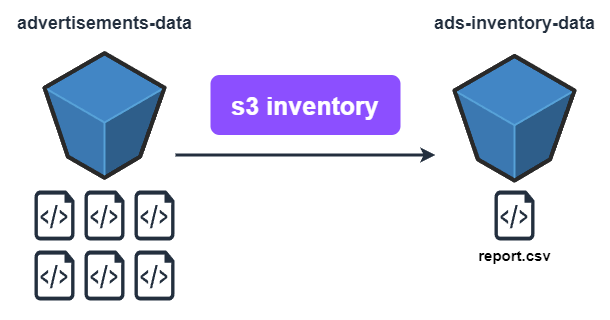

The diagram above was exported from draw.io. Its source (the exported page's mxGraphModel, read from the mxfile embedded in the PNG):
<mxGraphModel dx="1418" dy="868" grid="1" gridSize="10" guides="1" tooltips="1" connect="1" arrows="1" fold="1" page="1" pageScale="1" pageWidth="827" pageHeight="1169" math="0" shadow="0">
  <root>
    <mxCell id="0" />
    <mxCell id="1" parent="0" />
    <mxCell id="9EbU_infhFI28FNLJ_i8-19" value="" style="rounded=0;whiteSpace=wrap;html=1;strokeColor=none;" vertex="1" parent="1">
      <mxGeometry x="110" y="140" width="610" height="320" as="geometry" />
    </mxCell>
    <mxCell id="9EbU_infhFI28FNLJ_i8-2" value="" style="verticalLabelPosition=bottom;html=1;verticalAlign=top;align=center;strokeColor=none;fillColor=#232F3E;shape=mxgraph.azure.script_file;pointerEvents=1;" vertex="1" parent="1">
      <mxGeometry x="144" y="330" width="40" height="50" as="geometry" />
    </mxCell>
    <mxCell id="9EbU_infhFI28FNLJ_i8-7" value="" style="verticalLabelPosition=bottom;html=1;verticalAlign=top;align=center;strokeColor=none;fillColor=#232F3E;shape=mxgraph.azure.script_file;pointerEvents=1;" vertex="1" parent="1">
      <mxGeometry x="194" y="330" width="40" height="50" as="geometry" />
    </mxCell>
    <mxCell id="9EbU_infhFI28FNLJ_i8-8" value="" style="verticalLabelPosition=bottom;html=1;verticalAlign=top;align=center;strokeColor=none;fillColor=#232F3E;shape=mxgraph.azure.script_file;pointerEvents=1;" vertex="1" parent="1">
      <mxGeometry x="244" y="330" width="40" height="50" as="geometry" />
    </mxCell>
    <mxCell id="9EbU_infhFI28FNLJ_i8-9" value="" style="verticalLabelPosition=bottom;html=1;verticalAlign=top;align=center;strokeColor=none;fillColor=#232F3E;shape=mxgraph.azure.script_file;pointerEvents=1;" vertex="1" parent="1">
      <mxGeometry x="144" y="390" width="40" height="50" as="geometry" />
    </mxCell>
    <mxCell id="9EbU_infhFI28FNLJ_i8-10" value="" style="verticalLabelPosition=bottom;html=1;verticalAlign=top;align=center;strokeColor=none;fillColor=#232F3E;shape=mxgraph.azure.script_file;pointerEvents=1;" vertex="1" parent="1">
      <mxGeometry x="194" y="390" width="40" height="50" as="geometry" />
    </mxCell>
    <mxCell id="9EbU_infhFI28FNLJ_i8-11" value="" style="verticalLabelPosition=bottom;html=1;verticalAlign=top;align=center;strokeColor=none;fillColor=#232F3E;shape=mxgraph.azure.script_file;pointerEvents=1;" vertex="1" parent="1">
      <mxGeometry x="244" y="390" width="40" height="50" as="geometry" />
    </mxCell>
    <mxCell id="9EbU_infhFI28FNLJ_i8-12" value="&lt;font color=&quot;#232f3e&quot;&gt;advertisements-data&lt;/font&gt;" style="text;html=1;align=center;verticalAlign=middle;resizable=0;points=[];autosize=1;strokeColor=none;fillColor=none;fontStyle=1;fontSize=18;" vertex="1" parent="1">
      <mxGeometry x="114" y="143" width="200" height="40" as="geometry" />
    </mxCell>
    <mxCell id="9EbU_infhFI28FNLJ_i8-15" value="&lt;font color=&quot;#232f3e&quot;&gt;ads-inventory-data&lt;/font&gt;" style="text;html=1;align=center;verticalAlign=middle;resizable=0;points=[];autosize=1;strokeColor=none;fillColor=none;fontStyle=1;fontSize=18;" vertex="1" parent="1">
      <mxGeometry x="534" y="143" width="180" height="40" as="geometry" />
    </mxCell>
    <mxCell id="9EbU_infhFI28FNLJ_i8-16" style="edgeStyle=orthogonalEdgeStyle;rounded=0;orthogonalLoop=1;jettySize=auto;html=1;strokeWidth=3;strokeColor=#232F3E;" edge="1" parent="1">
      <mxGeometry relative="1" as="geometry">
        <mxPoint x="285" y="294.5" as="sourcePoint" />
        <mxPoint x="545" y="294.5" as="targetPoint" />
      </mxGeometry>
    </mxCell>
    <mxCell id="9EbU_infhFI28FNLJ_i8-18" value="&lt;b&gt;&lt;font style=&quot;font-size: 15px;&quot;&gt;report.csv&lt;/font&gt;&lt;/b&gt;" style="verticalLabelPosition=bottom;html=1;verticalAlign=top;align=center;strokeColor=none;fillColor=#232F3E;shape=mxgraph.azure.script_file;pointerEvents=1;" vertex="1" parent="1">
      <mxGeometry x="604" y="330" width="40" height="50" as="geometry" />
    </mxCell>
    <mxCell id="9EbU_infhFI28FNLJ_i8-22" value="" style="rounded=1;whiteSpace=wrap;html=1;fillColor=#8C4FFF;strokeColor=none;" vertex="1" parent="1">
      <mxGeometry x="320" y="214.5" width="190" height="60" as="geometry" />
    </mxCell>
    <mxCell id="9EbU_infhFI28FNLJ_i8-27" value="&lt;b style=&quot;border-color: var(--border-color); font-size: 11px;&quot;&gt;&lt;font color=&quot;#ffffff&quot; style=&quot;border-color: var(--border-color); font-size: 25px;&quot;&gt;s3 inventory&lt;/font&gt;&lt;/b&gt;" style="text;html=1;strokeColor=none;fillColor=none;align=center;verticalAlign=middle;whiteSpace=wrap;rounded=0;" vertex="1" parent="1">
      <mxGeometry x="332" y="229.5" width="166" height="30" as="geometry" />
    </mxCell>
    <mxCell id="9EbU_infhFI28FNLJ_i8-28" value="" style="verticalLabelPosition=bottom;html=1;verticalAlign=top;strokeWidth=1;align=center;outlineConnect=0;dashed=0;outlineConnect=0;shape=mxgraph.aws3d.s3Bucket;fillColor=#4286c5;strokeColor=#57A2D8;aspect=fixed;" vertex="1" parent="1">
      <mxGeometry x="154" y="192.73000000000002" width="120" height="124.54" as="geometry" />
    </mxCell>
    <mxCell id="9EbU_infhFI28FNLJ_i8-29" value="" style="verticalLabelPosition=bottom;html=1;verticalAlign=top;strokeWidth=1;align=center;outlineConnect=0;dashed=0;outlineConnect=0;shape=mxgraph.aws3d.s3Bucket;fillColor=#4286c5;strokeColor=#57A2D8;aspect=fixed;" vertex="1" parent="1">
      <mxGeometry x="564" y="195.46000000000004" width="120" height="124.54" as="geometry" />
    </mxCell>
  </root>
</mxGraphModel>